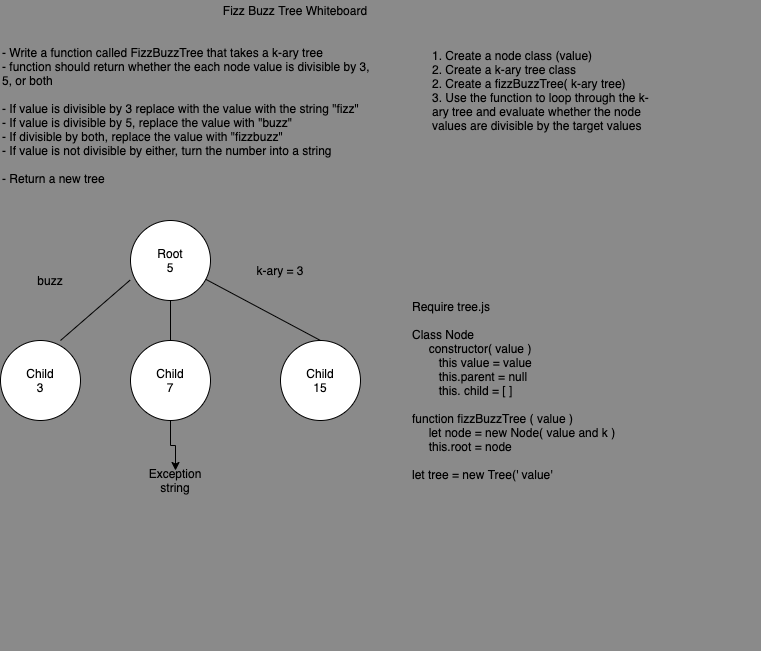

The diagram above was exported from draw.io. Its source (the exported page's mxGraphModel, read from the mxfile embedded in the PNG):
<mxGraphModel dx="887" dy="742" grid="0" gridSize="10" guides="1" tooltips="1" connect="1" arrows="1" fold="1" page="1" pageScale="1" pageWidth="850" pageHeight="1100" background="#8A8A8A" math="0" shadow="0">
  <root>
    <mxCell id="0" />
    <mxCell id="1" parent="0" />
    <mxCell id="2" value="Fizz Buzz Tree Whiteboard" style="text;html=1;strokeColor=none;fillColor=none;align=center;verticalAlign=middle;whiteSpace=wrap;rounded=0;" parent="1" vertex="1">
      <mxGeometry x="250" y="20" width="150" height="20" as="geometry" />
    </mxCell>
    <mxCell id="4" value="- Write a function called FizzBuzzTree that takes a k-ary tree&lt;br&gt;- function should return whether the each node value is divisible by 3, 5, or both&lt;br&gt;&lt;br&gt;- If value is divisible by 3 replace with the value with the string &quot;fizz&quot;&lt;br&gt;- If value is divisible by 5, replace the value with &quot;buzz&quot; &lt;br&gt;- If divisible by both, replace the value with &quot;fizzbuzz&quot;&lt;br&gt;- If value is not divisible by either, turn the number into a string&lt;br&gt;&lt;br&gt;- Return a new tree" style="text;html=1;strokeColor=none;fillColor=none;align=left;verticalAlign=middle;whiteSpace=wrap;rounded=0;" parent="1" vertex="1">
      <mxGeometry x="30" y="49" width="380" height="171" as="geometry" />
    </mxCell>
    <mxCell id="6" value="Root&lt;br&gt;5" style="ellipse;whiteSpace=wrap;html=1;aspect=fixed;" parent="1" vertex="1">
      <mxGeometry x="160" y="240" width="80" height="80" as="geometry" />
    </mxCell>
    <mxCell id="7" value="Child&lt;br&gt;3" style="ellipse;whiteSpace=wrap;html=1;aspect=fixed;" parent="1" vertex="1">
      <mxGeometry x="30" y="360" width="80" height="80" as="geometry" />
    </mxCell>
    <mxCell id="20" style="edgeStyle=orthogonalEdgeStyle;rounded=0;orthogonalLoop=1;jettySize=auto;html=1;exitX=0.5;exitY=1;exitDx=0;exitDy=0;entryX=0.5;entryY=0;entryDx=0;entryDy=0;" parent="1" source="8" target="19" edge="1">
      <mxGeometry relative="1" as="geometry" />
    </mxCell>
    <mxCell id="8" value="Child&lt;br&gt;7" style="ellipse;whiteSpace=wrap;html=1;aspect=fixed;" parent="1" vertex="1">
      <mxGeometry x="160" y="360" width="80" height="80" as="geometry" />
    </mxCell>
    <mxCell id="9" value="Child&lt;br&gt;15" style="ellipse;whiteSpace=wrap;html=1;aspect=fixed;" parent="1" vertex="1">
      <mxGeometry x="310" y="360" width="80" height="80" as="geometry" />
    </mxCell>
    <mxCell id="12" value="k-ary = 3" style="text;html=1;strokeColor=none;fillColor=none;align=center;verticalAlign=middle;whiteSpace=wrap;rounded=0;" parent="1" vertex="1">
      <mxGeometry x="280" y="280" width="60" height="20" as="geometry" />
    </mxCell>
    <mxCell id="13" value="" style="endArrow=none;html=1;entryX=-0.006;entryY=0.746;entryDx=0;entryDy=0;entryPerimeter=0;" parent="1" target="6" edge="1">
      <mxGeometry width="50" height="50" relative="1" as="geometry">
        <mxPoint x="90" y="360" as="sourcePoint" />
        <mxPoint x="140" y="310" as="targetPoint" />
      </mxGeometry>
    </mxCell>
    <mxCell id="14" value="" style="endArrow=none;html=1;entryX=0.5;entryY=1;entryDx=0;entryDy=0;" parent="1" target="6" edge="1">
      <mxGeometry width="50" height="50" relative="1" as="geometry">
        <mxPoint x="200" y="360" as="sourcePoint" />
        <mxPoint x="250" y="310" as="targetPoint" />
      </mxGeometry>
    </mxCell>
    <mxCell id="16" value="" style="endArrow=none;html=1;entryX=0.5;entryY=0;entryDx=0;entryDy=0;" parent="1" source="6" target="9" edge="1">
      <mxGeometry width="50" height="50" relative="1" as="geometry">
        <mxPoint x="310" y="300" as="sourcePoint" />
        <mxPoint x="360" y="250" as="targetPoint" />
      </mxGeometry>
    </mxCell>
    <mxCell id="19" value="Exception string" style="text;html=1;strokeColor=none;fillColor=none;align=center;verticalAlign=middle;whiteSpace=wrap;rounded=0;" parent="1" vertex="1">
      <mxGeometry x="170" y="490" width="70" height="20" as="geometry" />
    </mxCell>
    <mxCell id="21" value="buzz" style="text;html=1;strokeColor=none;fillColor=none;align=center;verticalAlign=middle;whiteSpace=wrap;rounded=0;" parent="1" vertex="1">
      <mxGeometry x="60" y="290" width="40" height="20" as="geometry" />
    </mxCell>
    <mxCell id="22" value="1. Create a node class (value)&lt;br&gt;2. Create a k-ary tree class&lt;br&gt;2. Create a fizzBuzzTree( k-ary tree)&lt;br&gt;3. Use the function to loop through the k-ary tree and evaluate whether the node values are divisible by the target values" style="text;html=1;strokeColor=none;fillColor=none;align=left;verticalAlign=middle;whiteSpace=wrap;rounded=0;" parent="1" vertex="1">
      <mxGeometry x="460" y="40" width="230" height="140" as="geometry" />
    </mxCell>
    <mxCell id="23" value="Require tree.js&lt;br&gt;&lt;br&gt;Class Node&amp;nbsp;&lt;br&gt;&amp;nbsp; &amp;nbsp; &amp;nbsp;constructor( value )&lt;br&gt;&amp;nbsp; &amp;nbsp; &amp;nbsp; &amp;nbsp; this value = value&lt;br&gt;&amp;nbsp; &amp;nbsp; &amp;nbsp; &amp;nbsp; this.parent = null&lt;br&gt;&amp;nbsp; &amp;nbsp; &amp;nbsp; &amp;nbsp; this. child = [ ]&amp;nbsp;&lt;br&gt;&lt;br&gt;function fizzBuzzTree ( value )&amp;nbsp;&lt;br&gt;&amp;nbsp; &amp;nbsp; &amp;nbsp;let node&amp;nbsp;= new Node( value and k )&lt;br&gt;&amp;nbsp; &amp;nbsp; &amp;nbsp;this.root = node&lt;br&gt;&lt;br&gt;let tree = new Tree(' value'&amp;nbsp;&lt;br&gt;&amp;nbsp; &amp;nbsp; &amp;nbsp;&lt;br&gt;&amp;nbsp; &amp;nbsp; &amp;nbsp;&lt;br&gt;&lt;br&gt;&lt;br&gt;&amp;nbsp; &amp;nbsp; &amp;nbsp;" style="text;html=1;strokeColor=none;align=left;verticalAlign=middle;whiteSpace=wrap;rounded=0;" parent="1" vertex="1">
      <mxGeometry x="440" y="220" width="350" height="450" as="geometry" />
    </mxCell>
  </root>
</mxGraphModel>